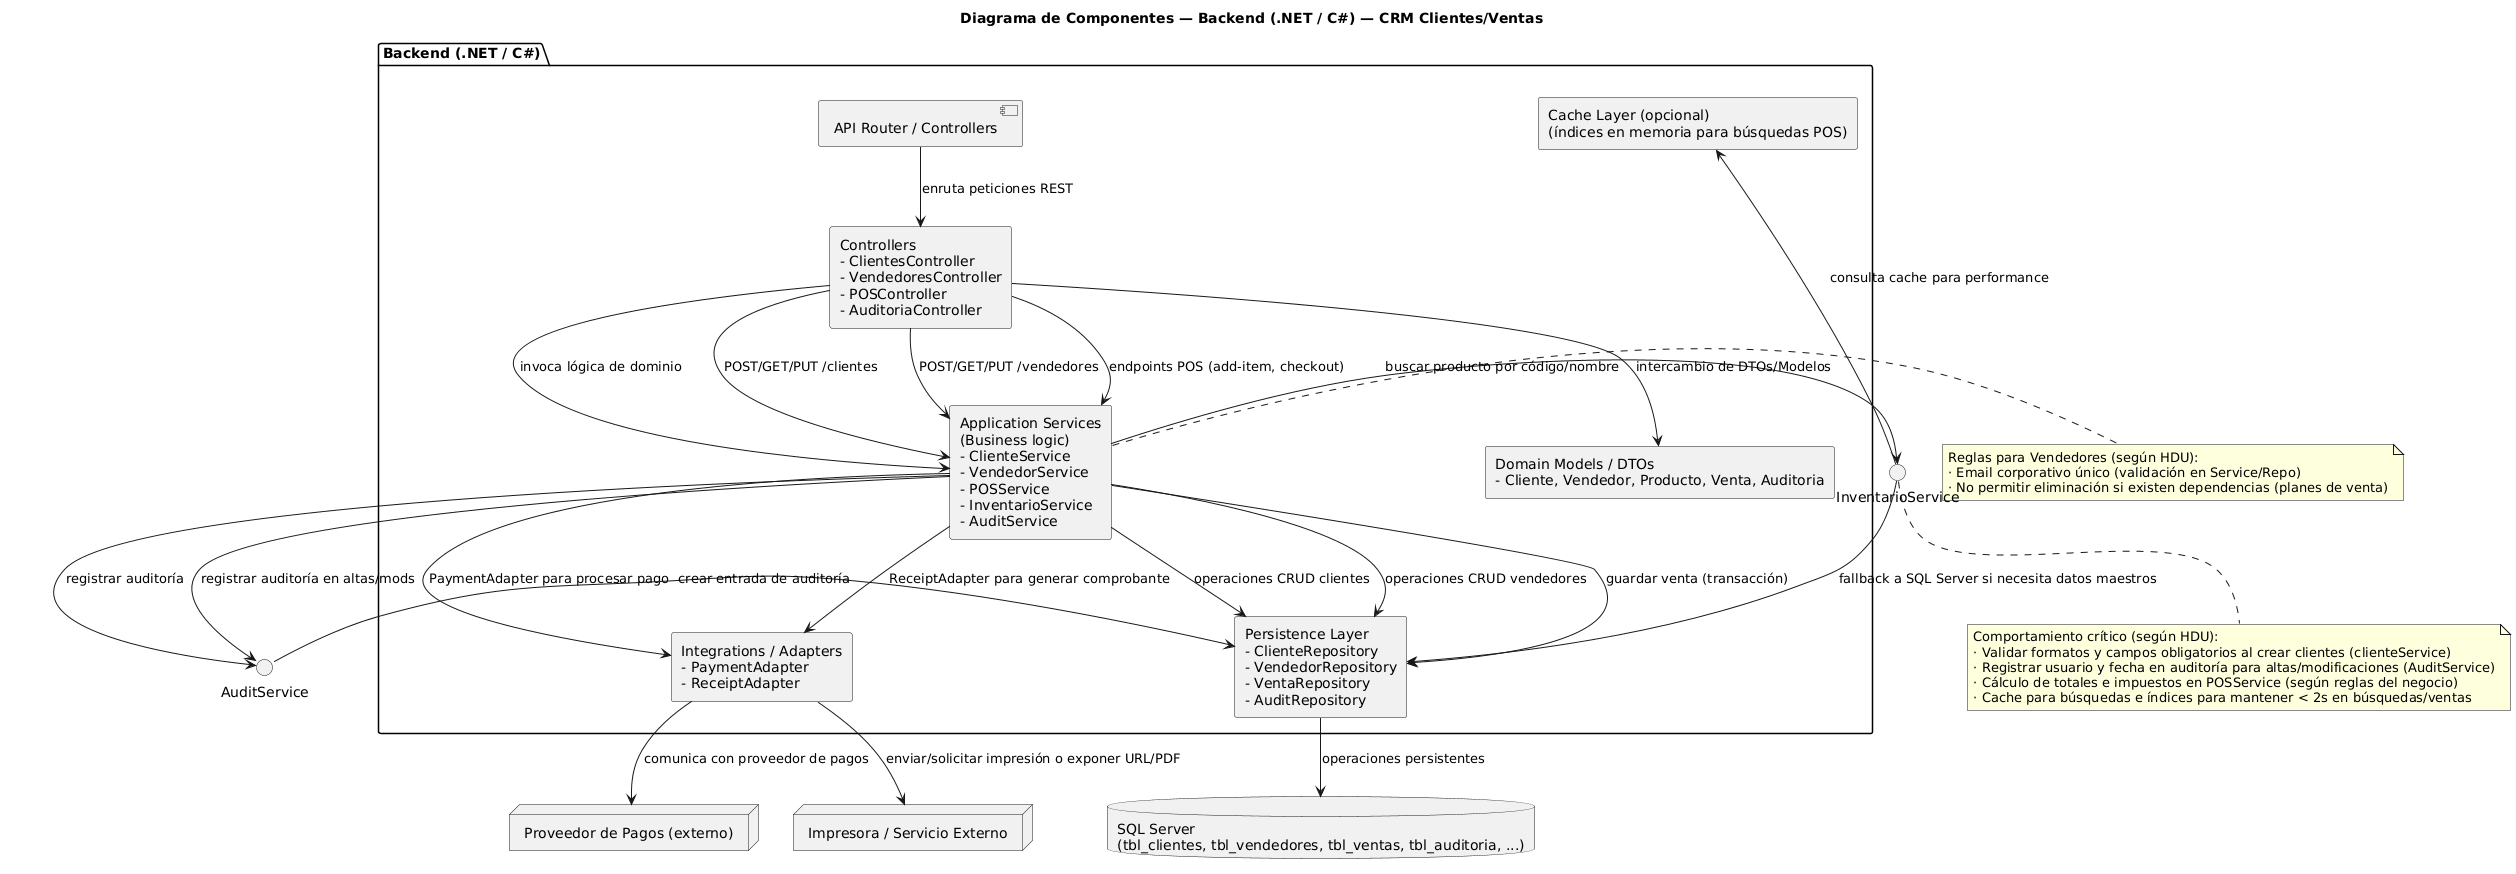

The diagram above was rendered by PlantUML. Its source (embedded in the PNG):
@startuml
skinparam titleFontSize 14
title Diagrama de Componentes — Backend (.NET / C#) — CRM Clientes/Ventas

package "Backend (.NET / C#)" {
  [API Router / Controllers] as Router

  rectangle "Controllers\n- ClientesController\n- VendedoresController\n- POSController\n- AuditoriaController" as Controllers

  rectangle "Application Services\n(Business logic)\n- ClienteService\n- VendedorService\n- POSService\n- InventarioService\n- AuditService" as Services

  rectangle "Integrations / Adapters\n- PaymentAdapter\n- ReceiptAdapter" as Adapters

  rectangle "Persistence Layer\n- ClienteRepository\n- VendedorRepository\n- VentaRepository\n- AuditRepository" as Repos

  rectangle "Domain Models / DTOs\n- Cliente, Vendedor, Producto, Venta, Auditoria" as Models

  rectangle "Cache Layer (opcional)\n(índices en memoria para búsquedas POS)" as CacheComp
}

database "SQL Server\n(tbl_clientes, tbl_vendedores, tbl_ventas, tbl_auditoria, ...)" as SQLServer
node "Proveedor de Pagos (externo)" as PagoExt
node "Impresora / Servicio Externo" as PrinterExt

' Flujo de llamadas (Controllers -> Services -> Repos / Adapters / Cache)
Router --> Controllers : enruta peticiones REST
Controllers --> Services : invoca lógica de dominio

' Clientes
Controllers --> Services : POST/GET/PUT /clientes
Services --> Repos : operaciones CRUD clientes
Services --> AuditService : registrar auditoría en altas/mods

' Vendedores
Controllers --> Services : POST/GET/PUT /vendedores
Services --> Repos : operaciones CRUD vendedores
Services --> AuditService : registrar auditoría
note right of Services
Reglas para Vendedores (según HDU):
· Email corporativo único (validación en Service/Repo)
· No permitir eliminación si existen dependencias (planes de venta)
end note

' POS
Controllers --> Services : endpoints POS (add-item, checkout)
Services -> InventarioService : buscar producto por código/nombre
InventarioService --> CacheComp : consulta cache para performance
InventarioService --> Repos : fallback a SQL Server si necesita datos maestros
Services --> Repos : guardar venta (transacción)
Services --> Adapters : PaymentAdapter para procesar pago
Adapters --> PagoExt : comunica con proveedor de pagos
Services --> Adapters : ReceiptAdapter para generar comprobante
Adapters --> PrinterExt : enviar/solicitar impresión o exponer URL/PDF

' Auditoría y persistencia
AuditService --> Repos : crear entrada de auditoría
Repos --> SQLServer : operaciones persistentes

' Modelos y DTOs usados por Controllers/Services
Controllers --> Models : intercambio de DTOs/Modelos

' Notas de NFR y comportamientos críticos
note bottom
Comportamiento crítico (según HDU):
· Validar formatos y campos obligatorios al crear clientes (clienteService)
· Registrar usuario y fecha en auditoría para altas/modificaciones (AuditService)
· Cálculo de totales e impuestos en POSService (según reglas del negocio)
· Cache para búsquedas e índices para mantener < 2s en búsquedas/ventas
end note
@enduml